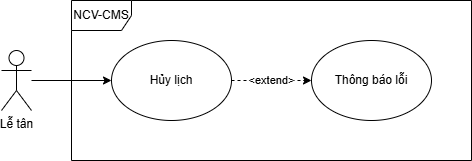

The diagram above was exported from draw.io. Its source (the exported page's mxGraphModel, read from the mxfile embedded in the PNG):
<mxGraphModel dx="1389" dy="703" grid="1" gridSize="10" guides="1" tooltips="1" connect="1" arrows="1" fold="1" page="1" pageScale="1" pageWidth="827" pageHeight="1169" math="0" shadow="0">
  <root>
    <mxCell id="0" />
    <mxCell id="1" parent="0" />
    <mxCell id="Z1UMBTU9CC8CwzMGkIar-139" value="Lễ tân" style="shape=umlActor;verticalLabelPosition=bottom;verticalAlign=top;html=1;outlineConnect=0;" vertex="1" parent="1">
      <mxGeometry x="190" y="750" width="30" height="60" as="geometry" />
    </mxCell>
    <mxCell id="Z1UMBTU9CC8CwzMGkIar-140" value="Hủy lịch" style="ellipse;whiteSpace=wrap;html=1;" vertex="1" parent="1">
      <mxGeometry x="300" y="740" width="120" height="80" as="geometry" />
    </mxCell>
    <mxCell id="Z1UMBTU9CC8CwzMGkIar-141" value="" style="endArrow=classic;html=1;rounded=0;" edge="1" parent="1" source="Z1UMBTU9CC8CwzMGkIar-139" target="Z1UMBTU9CC8CwzMGkIar-140">
      <mxGeometry width="50" height="50" relative="1" as="geometry">
        <mxPoint x="300" y="880" as="sourcePoint" />
        <mxPoint x="441" y="893" as="targetPoint" />
      </mxGeometry>
    </mxCell>
    <mxCell id="Z1UMBTU9CC8CwzMGkIar-142" value="NCV-CMS" style="shape=umlFrame;whiteSpace=wrap;html=1;pointerEvents=0;" vertex="1" parent="1">
      <mxGeometry x="260" y="700" width="400" height="160" as="geometry" />
    </mxCell>
    <mxCell id="Z1UMBTU9CC8CwzMGkIar-143" value="Thông báo lỗi" style="ellipse;whiteSpace=wrap;html=1;" vertex="1" parent="1">
      <mxGeometry x="500" y="740" width="120" height="80" as="geometry" />
    </mxCell>
    <mxCell id="Z1UMBTU9CC8CwzMGkIar-144" value="&amp;lt;extend&amp;gt;" style="endArrow=classic;html=1;rounded=0;dashed=1;" edge="1" parent="1" source="Z1UMBTU9CC8CwzMGkIar-140" target="Z1UMBTU9CC8CwzMGkIar-143">
      <mxGeometry width="50" height="50" relative="1" as="geometry">
        <mxPoint x="676" y="920" as="sourcePoint" />
        <mxPoint x="650" y="966" as="targetPoint" />
      </mxGeometry>
    </mxCell>
  </root>
</mxGraphModel>